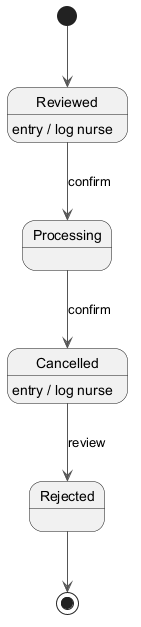

The diagram above was rendered by PlantUML. Its source (embedded in the PNG):
@startuml
skinparam monochrome true
skinparam ArrowColor #555555
[*] --> Reviewed
Reviewed --> Processing : confirm
Reviewed : entry / log nurse
Processing --> Cancelled : confirm
Cancelled --> Rejected : review
Cancelled : entry / log nurse
Rejected --> [*]
@enduml